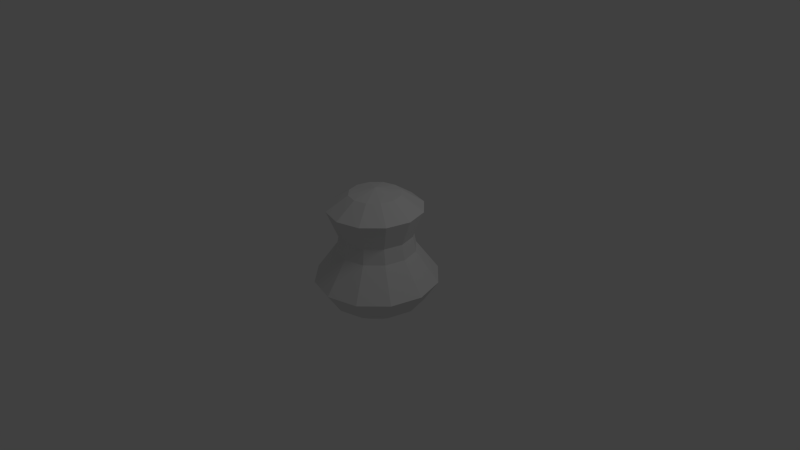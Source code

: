 # Source: dinja_bomb.blend  (saved by Blender 2.59.0; exported with 4.5.12 LTS)
import bpy
from mathutils import Matrix  # noqa: F401  (used for matrix-valued properties, if any)

bpy.ops.wm.read_factory_settings(use_empty=True)
scene = bpy.context.scene
scene.name = 'Scene'

# ---- collections
col_collection_1 = bpy.data.collections.new('Collection 1'); scene.collection.children.link(col_collection_1)

# ---- world
world_world = bpy.data.worlds.new('World'); scene.world = world_world
world_world.color = (0.05088, 0.05088, 0.05088)
world_world.use_sun_shadow = False
world_world.sun_shadow_jitter_overblur = 0.0
world_world.cycles.sampling_method = 'MANUAL'
world_world.cycles.sample_map_resolution = 256

# ---- cameras
cam_camera = bpy.data.cameras.new('Camera')
cam_camera.clip_end = 100.0
cam_camera.lens = 35.0
cam_camera.ortho_scale = 7.314
cam_camera.dof.focus_distance = 0.0
cam_camera.dof.aperture_fstop = 128.0

# ---- lights
light_lamp = bpy.data.lights.new('Lamp', 'POINT')
light_lamp.transmission_factor = 0.0
light_lamp.cutoff_distance = 30.0
light_lamp.energy = 100.0
light_lamp.shadow_buffer_clip_start = 1.001
light_lamp.shadow_soft_size = 1.0
light_lamp.shadow_maximum_resolution = 0.006
light_lamp.use_absolute_resolution = True
light_lamp.cycles.use_multiple_importance_sampling = False

# ---- meshes
me_sphere = bpy.data.meshes.new('Sphere')
me_sphere.from_pydata([(0.0, 0.0, 1.0), (0.3827, 0.0, 0.9239), (0.7071, 0.0, 0.7071), (0.5455, 5.085e-09, 0.3043), (0.5905, 5.085e-09, 0.07836), (0.9239, 0.0, -0.3827), (0.7071, 0.0, -0.7071), (0.3827, 0.0, -0.9239), (0.3314, 0.1913, -0.9239), (0.6124, 0.3536, -0.7071), (0.8001, 0.4619, -0.3827), (0.5114, 0.2952, 0.07836), (0.4724, 0.2728, 0.3043), (0.6124, 0.3536, 0.7071), (0.3314, 0.1913, 0.9239), (0.1913, 0.3314, 0.9239), (0.3536, 0.6124, 0.7071), (0.2728, 0.4724, 0.3043), (0.2952, 0.5114, 0.07836), (0.4619, 0.8001, -0.3827), (0.3536, 0.6124, -0.7071), (0.1913, 0.3314, -0.9239), (-1.49e-08, 0.3827, -0.9239), (-2.98e-08, 0.7071, -0.7071), (-2.98e-08, 0.9239, -0.3827), (7.119e-09, 0.5905, 0.07836), (-1.048e-08, 0.5455, 0.3043), (0.0, 0.7071, 0.7071), (-1.49e-08, 0.3827, 0.9239), (-0.1913, 0.3314, 0.9239), (-0.3536, 0.6124, 0.7071), (-0.2728, 0.4724, 0.3043), (-0.2952, 0.5114, 0.07836), (-0.4619, 0.8001, -0.3827), (-0.3536, 0.6124, -0.7071), (-0.1913, 0.3314, -0.9239), (-0.3314, 0.1913, -0.9239), (-0.6124, 0.3536, -0.7071), (-0.8001, 0.4619, -0.3827), (-0.5114, 0.2952, 0.07836), (-0.4724, 0.2728, 0.3043), (-0.6124, 0.3536, 0.7071), (-0.3314, 0.1913, 0.9239), (-0.3827, 0.0, 0.9239), (-0.7071, 0.0, 0.7071), (-0.5455, -4.771e-08, 0.3043), (-0.5905, 5.085e-09, 0.07836), (-0.9239, 0.0, -0.3827), (-0.7071, -5.96e-08, -0.7071), (-0.3827, -4.47e-08, -0.9239), (-1.308e-07, -7.55e-08, -1.0), (-0.3314, -0.1913, -0.9239), (-0.6124, -0.3536, -0.7071), (-0.8001, -0.4619, -0.3827), (-0.5114, -0.2952, 0.07836), (-0.4724, -0.2728, 0.3043), (-0.6124, -0.3536, 0.7071), (-0.3314, -0.1913, 0.9239), (-0.1913, -0.3314, 0.9239), (-0.3536, -0.6124, 0.7071), (-0.2728, -0.4724, 0.3043), (-0.2952, -0.5114, 0.07836), (-0.4619, -0.8001, -0.3827), (-0.3536, -0.6124, -0.7071), (-0.1913, -0.3314, -0.9239), (4.47e-08, -0.3827, -0.9239), (1.192e-07, -0.7071, -0.7071), (-2.98e-08, -0.9239, -0.3827), (7.119e-09, -0.5905, 0.07836), (5.991e-08, -0.5455, 0.3043), (0.0, -0.7071, 0.7071), (-1.49e-08, -0.3827, 0.9239), (0.1913, -0.3314, 0.9239), (0.3536, -0.6124, 0.7071), (0.2728, -0.4724, 0.3043), (0.2952, -0.5114, 0.07836), (0.4619, -0.8001, -0.3827), (0.3536, -0.6124, -0.7071), (0.1913, -0.3314, -0.9239), (0.3314, -0.1913, -0.9239), (0.6124, -0.3536, -0.7071), (0.8001, -0.4619, -0.3827), (0.5114, -0.2952, 0.07836), (0.4724, -0.2728, 0.3043), (0.6124, -0.3536, 0.7071), (0.3314, -0.1913, 0.9239)], [], [(7, 50, 8), (6, 7, 8, 9), (5, 6, 9, 10), (4, 5, 10, 11), (3, 4, 11, 12), (2, 3, 12, 13), (1, 2, 13, 14), (0, 1, 14), (0, 14, 15), (14, 13, 16, 15), (13, 12, 17, 16), (12, 11, 18, 17), (11, 10, 19, 18), (10, 9, 20, 19), (9, 8, 21, 20), (8, 50, 21), (21, 50, 22), (20, 21, 22, 23), (19, 20, 23, 24), (18, 19, 24, 25), (17, 18, 25, 26), (16, 17, 26, 27), (15, 16, 27, 28), (0, 15, 28), (0, 28, 29), (28, 27, 30, 29), (27, 26, 31, 30), (26, 25, 32, 31), (25, 24, 33, 32), (24, 23, 34, 33), (23, 22, 35, 34), (22, 50, 35), (35, 50, 36), (34, 35, 36, 37), (33, 34, 37, 38), (32, 33, 38, 39), (31, 32, 39, 40), (30, 31, 40, 41), (29, 30, 41, 42), (0, 29, 42), (0, 42, 43), (42, 41, 44, 43), (41, 40, 45, 44), (40, 39, 46, 45), (39, 38, 47, 46), (38, 37, 48, 47), (37, 36, 49, 48), (36, 50, 49), (49, 50, 51), (48, 49, 51, 52), (47, 48, 52, 53), (46, 47, 53, 54), (45, 46, 54, 55), (44, 45, 55, 56), (43, 44, 56, 57), (0, 43, 57), (0, 57, 58), (57, 56, 59, 58), (56, 55, 60, 59), (55, 54, 61, 60), (54, 53, 62, 61), (53, 52, 63, 62), (52, 51, 64, 63), (51, 50, 64), (64, 50, 65), (63, 64, 65, 66), (62, 63, 66, 67), (61, 62, 67, 68), (60, 61, 68, 69), (59, 60, 69, 70), (58, 59, 70, 71), (0, 58, 71), (0, 71, 72), (71, 70, 73, 72), (70, 69, 74, 73), (69, 68, 75, 74), (68, 67, 76, 75), (67, 66, 77, 76), (66, 65, 78, 77), (65, 50, 78), (78, 50, 79), (77, 78, 79, 80), (76, 77, 80, 81), (75, 76, 81, 82), (74, 75, 82, 83), (73, 74, 83, 84), (72, 73, 84, 85), (0, 72, 85), (0, 85, 1), (85, 84, 2, 1), (84, 83, 3, 2), (83, 82, 4, 3), (82, 81, 5, 4), (81, 80, 6, 5), (80, 79, 7, 6), (79, 50, 7)])
_uv = me_sphere.uv_layers.new(name='UVTex')
_uv.uv.foreach_set('vector', [0.4673, 0.04499, 0.3725, 0.03889, 0.4716, 0.009766, 0.5664, 0.07327, 0.4673, 0.04499, 0.4716, 0.009766, 0.5744, 0.008181, 0.6547, 0.1194, 0.5664, 0.07327, 0.5744, 0.008181, 0.6651, 0.03437, 0.2005, 0.5151, 0.3498, 0.4938, 0.3502, 0.6095, 0.2008, 0.5891, 0.148, 0.5181, 0.2005, 0.5151, 0.2008, 0.5891, 0.1483, 0.5864, 0.3313, 0.7603, 0.225, 0.7749, 0.1894, 0.7359, 0.2852, 0.7098, 0.4874, 0.8137, 0.4107, 0.753, 0.49, 0.7009, 0.5303, 0.7855, 0.5571, 0.8595, 0.4874, 0.8137, 0.5303, 0.7855, 0.5571, 0.8595, 0.5303, 0.7855, 0.578, 0.7742, 0.5303, 0.7855, 0.49, 0.7009, 0.5781, 0.68, 0.578, 0.7742, 0.06974, 0.7098, 0.173, 0.7372, 0.1494, 0.7964, 0.03915, 0.7866, 0.1483, 0.5864, 0.2008, 0.5891, 0.1734, 0.6532, 0.1229, 0.6456, 0.2008, 0.5891, 0.3502, 0.6095, 0.3073, 0.7098, 0.1734, 0.6532, 0.8913, 0.03216, 0.936, 0.115, 0.8576, 0.1555, 0.7888, 0.08512, 0.936, 0.115, 0.9603, 0.2062, 0.9178, 0.2282, 0.8576, 0.1555, 0.9603, 0.2062, 0.9603, 0.2921, 0.9178, 0.2282, 0.9178, 0.2282, 0.9603, 0.2921, 0.8835, 0.2648, 0.8576, 0.1555, 0.9178, 0.2282, 0.8835, 0.2648, 0.7943, 0.2231, 0.7888, 0.08512, 0.8576, 0.1555, 0.7943, 0.2231, 0.706, 0.1734, 0.3526, 0.3844, 0.459, 0.3062, 0.5341, 0.3638, 0.4006, 0.4212, 0.1494, 0.7964, 0.1891, 0.7935, 0.1893, 0.8675, 0.1496, 0.8648, 0.03915, 0.7866, 0.1494, 0.7964, 0.1496, 0.8648, 0.03945, 0.8752, 0.6801, 0.888, 0.5781, 0.8902, 0.584, 0.8223, 0.6833, 0.8512, 0.7796, 0.8595, 0.6801, 0.888, 0.6833, 0.8512, 0.7796, 0.8595, 0.6833, 0.8512, 0.71, 0.8137, 0.6833, 0.8512, 0.584, 0.8223, 0.6332, 0.753, 0.71, 0.8137, 0.03945, 0.8752, 0.1496, 0.8648, 0.1736, 0.9239, 0.07056, 0.9518, 0.3502, 0.4291, 0.4006, 0.4212, 0.4284, 0.4852, 0.376, 0.4882, 0.4006, 0.4212, 0.5341, 0.3638, 0.5777, 0.4639, 0.4284, 0.4852, 0.706, 0.1734, 0.7943, 0.2231, 0.7629, 0.2996, 0.6651, 0.2734, 0.7943, 0.2231, 0.8835, 0.2648, 0.8666, 0.3062, 0.7629, 0.2996, 0.8835, 0.2648, 0.9603, 0.2921, 0.8666, 0.3062, 0.2032, 0.02784, 0.2942, 0.07387, 0.1999, 0.06316, 0.1028, 0.008181, 0.2032, 0.02784, 0.1999, 0.06316, 0.09657, 0.07343, 0.008124, 0.01788, 0.1028, 0.008181, 0.09657, 0.07343, 4.657e-08, 0.1031, 0.4284, 0.4852, 0.5777, 0.4639, 0.5781, 0.5796, 0.4287, 0.5592, 0.376, 0.4882, 0.4284, 0.4852, 0.4287, 0.5592, 0.3762, 0.5565, 0.8899, 0.3062, 0.9809, 0.3437, 0.9398, 0.378, 0.8366, 0.3506, 0.71, 0.8137, 0.6332, 0.753, 0.7125, 0.7009, 0.7529, 0.7855, 0.7796, 0.8595, 0.71, 0.8137, 0.7529, 0.7855, 0.7796, 0.8595, 0.7529, 0.7855, 0.8006, 0.7742, 0.7529, 0.7855, 0.7125, 0.7009, 0.8007, 0.68, 0.8006, 0.7742, 0.8366, 0.3506, 0.9398, 0.378, 0.9162, 0.4372, 0.806, 0.4274, 0.3762, 0.5565, 0.4287, 0.5592, 0.4013, 0.6233, 0.3508, 0.6157, 0.4287, 0.5592, 0.5781, 0.5796, 0.5352, 0.68, 0.4013, 0.6233, 4.657e-08, 0.1031, 0.09657, 0.07343, 0.1313, 0.1488, 0.04532, 0.2016, 0.09657, 0.07343, 0.1999, 0.06316, 0.2186, 0.1039, 0.1313, 0.1488, 0.1999, 0.06316, 0.2942, 0.07387, 0.2186, 0.1039, 0.2186, 0.1039, 0.2942, 0.07387, 0.2545, 0.1392, 0.1313, 0.1488, 0.2186, 0.1039, 0.2545, 0.1392, 0.1976, 0.214, 0.04532, 0.2016, 0.1313, 0.1488, 0.1976, 0.214, 0.1319, 0.2868, 0.5805, 0.3844, 0.6869, 0.3062, 0.762, 0.3638, 0.6285, 0.4212, 0.9162, 0.4372, 0.956, 0.4343, 0.9562, 0.5082, 0.9165, 0.5055, 0.806, 0.4274, 0.9162, 0.4372, 0.9165, 0.5055, 0.8063, 0.516, 0.806, 0.7252, 0.8345, 0.6367, 0.9044, 0.6623, 0.8439, 0.7391, 0.8061, 0.8195, 0.806, 0.7252, 0.8439, 0.7391, 0.8061, 0.8195, 0.8439, 0.7391, 0.8754, 0.7733, 0.8439, 0.7391, 0.9044, 0.6623, 0.9627, 0.7256, 0.8754, 0.7733, 0.8063, 0.516, 0.9165, 0.5055, 0.9405, 0.5646, 0.8374, 0.5926, 0.5781, 0.4291, 0.6285, 0.4212, 0.6564, 0.4852, 0.6039, 0.4882, 0.6285, 0.4212, 0.762, 0.3638, 0.8056, 0.4639, 0.6564, 0.4852, 0.1319, 0.2868, 0.1976, 0.214, 0.2777, 0.2517, 0.2366, 0.3361, 0.1976, 0.214, 0.2545, 0.1392, 0.2979, 0.1596, 0.2777, 0.2517, 0.2545, 0.1392, 0.2942, 0.07387, 0.2979, 0.1596, 0.2979, 0.1596, 0.2942, 0.07387, 0.3371, 0.1596, 0.2777, 0.2517, 0.2979, 0.1596, 0.3371, 0.1596, 0.3502, 0.2517, 0.2366, 0.3361, 0.2777, 0.2517, 0.3502, 0.2517, 0.3314, 0.3361, 0.6564, 0.4852, 0.8056, 0.4639, 0.806, 0.5796, 0.6566, 0.5592, 0.6039, 0.4882, 0.6564, 0.4852, 0.6566, 0.5592, 0.6041, 0.5565, 0.8374, 0.5926, 0.9405, 0.5646, 0.9818, 0.5987, 0.891, 0.6367, 0.8754, 0.7733, 0.9627, 0.7256, 0.9937, 0.8096, 0.8922, 0.8188, 0.8061, 0.8195, 0.8754, 0.7733, 0.8922, 0.8188, 0.8061, 0.8195, 0.8922, 0.8188, 0.8898, 0.8633, 0.8922, 0.8188, 0.9937, 0.8096, 0.9892, 0.8918, 0.8898, 0.8633, 0.2945, 1.0, 0.1965, 0.9598, 0.2291, 0.9042, 0.3367, 0.9279, 0.6041, 0.5565, 0.6566, 0.5592, 0.6292, 0.6233, 0.5788, 0.6157, 0.6566, 0.5592, 0.806, 0.5796, 0.7631, 0.68, 0.6292, 0.6233, 0.3722, 0.3062, 0.3502, 0.2162, 0.4369, 0.1934, 0.4856, 0.2763, 0.3502, 0.2162, 0.3503, 0.1224, 0.3972, 0.11, 0.4369, 0.1934, 0.3503, 0.1224, 0.3725, 0.03889, 0.3972, 0.11, 0.3972, 0.11, 0.3725, 0.03889, 0.44, 0.08168, 0.4369, 0.1934, 0.3972, 0.11, 0.44, 0.08168, 0.5161, 0.1411, 0.4856, 0.2763, 0.4369, 0.1934, 0.5161, 0.1411, 0.589, 0.208, 0.1246, 0.4143, 0.2311, 0.3361, 0.3062, 0.3937, 0.1727, 0.4511, 0.2291, 0.9042, 0.1893, 0.902, 0.2006, 0.8287, 0.2395, 0.8365, 0.3367, 0.9279, 0.2291, 0.9042, 0.2395, 0.8365, 0.3502, 0.8401, 0.4576, 0.888, 0.3556, 0.8902, 0.3615, 0.8223, 0.4608, 0.8512, 0.8061, 0.8195, 0.8898, 0.8633, 0.8687, 0.8949, 0.5571, 0.8595, 0.4608, 0.8512, 0.4874, 0.8137, 0.4608, 0.8512, 0.3615, 0.8223, 0.4107, 0.753, 0.4874, 0.8137, 0.3502, 0.8401, 0.2395, 0.8365, 0.225, 0.7749, 0.3313, 0.7603, 0.1223, 0.459, 0.1727, 0.4511, 0.2005, 0.5151, 0.148, 0.5181, 0.1727, 0.4511, 0.3062, 0.3937, 0.3498, 0.4938, 0.2005, 0.5151, 0.589, 0.208, 0.5161, 0.1411, 0.5664, 0.07327, 0.6547, 0.1194, 0.5161, 0.1411, 0.44, 0.08168, 0.4673, 0.04499, 0.5664, 0.07327, 0.44, 0.08168, 0.3725, 0.03889, 0.4673, 0.04499])
me_sphere.use_remesh_preserve_volume = False
me_sphere.use_remesh_preserve_attributes = False
me_sphere.use_mirror_vertex_groups = False
me_sphere.update()

# ---- objects
ob_sphere = bpy.data.objects.new('Sphere', me_sphere)
ob_lamp = bpy.data.objects.new('Lamp', light_lamp)
ob_camera = bpy.data.objects.new('Camera', cam_camera)

# ---- transforms, parenting, visibility, modifiers, constraints
ob_sphere.location = (0.0, 0.0, 0.0)
ob_sphere.lineart.crease_threshold = 0.0
ob_lamp.location = (4.076, 1.005, 5.904)
ob_lamp.rotation_euler = (0.6503, 0.05522, 1.866)
ob_lamp.lock_rotations_4d = False
ob_lamp.empty_display_type = 'ARROWS'
ob_lamp.color = (0.0, 0.0, 0.0, 0.0)
ob_lamp.lineart.crease_threshold = 0.0
ob_camera.location = (7.481, -6.508, 5.344)
ob_camera.rotation_euler = (1.109, 0.01082, 0.8149)
ob_camera.lock_rotations_4d = False
ob_camera.empty_display_type = 'ARROWS'
ob_camera.color = (0.0, 0.0, 0.0, 0.0)
ob_camera.display_type = 'WIRE'
ob_camera.lineart.crease_threshold = 0.0

# ---- collection membership
col_collection_1.objects.link(ob_sphere)
col_collection_1.objects.link(ob_lamp)
col_collection_1.objects.link(ob_camera)

# ---- scene / render settings (as saved in the file)
scene.camera = ob_camera
scene.frame_start = 1; scene.frame_end = 250; scene.frame_set(10)
scene.render.engine = 'BLENDER_EEVEE_NEXT'
scene.render.image_settings.color_mode = 'RGB'
scene.render.image_settings.compression = 90
scene.render.resolution_percentage = 50
scene.render.dither_intensity = 0.0
scene.render.bake_margin = 2
scene.render.bake_bias = 0.0
scene.cycles.use_denoising = False
scene.cycles.samples = 10
scene.cycles.sampling_pattern = 'TABULATED_SOBOL'
scene.cycles.light_sampling_threshold = 0.0
scene.cycles.use_adaptive_sampling = False
scene.cycles.use_light_tree = False
scene.cycles.blur_glossy = 0.0
scene.cycles.volume_bounces = 1
scene.cycles.pixel_filter_type = 'GAUSSIAN'
scene.cycles.sample_clamp_indirect = 0.0
scene.view_settings.view_transform = 'Standard'
bpy.context.view_layer.update()
